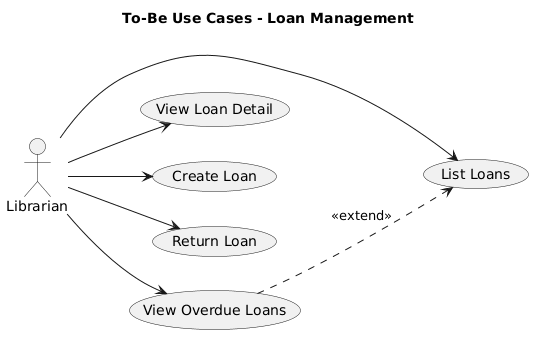

The diagram above was rendered by PlantUML. Its source (embedded in the PNG):
@startuml
title To-Be Use Cases - Loan Management

left to right direction
actor Librarian

usecase "List Loans" as UC1
usecase "View Loan Detail" as UC2
usecase "Create Loan" as UC3
usecase "Return Loan" as UC4
usecase "View Overdue Loans" as UC5

Librarian --> UC1
Librarian --> UC2
Librarian --> UC3
Librarian --> UC4
Librarian --> UC5

UC5 ..> UC1 : <<extend>>

@enduml